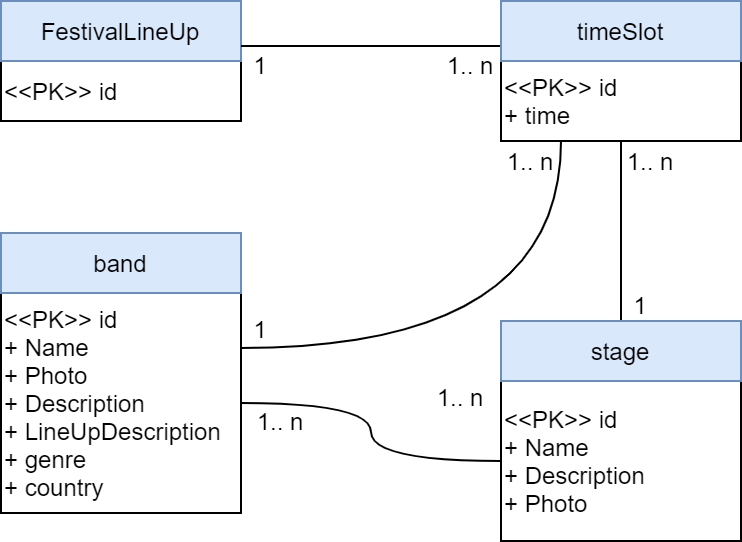

The diagram above was exported from draw.io. Its source (the exported page's mxGraphModel, read from the mxfile embedded in the PNG):
<mxGraphModel dx="1422" dy="804" grid="1" gridSize="10" guides="1" tooltips="1" connect="1" arrows="1" fold="1" page="1" pageScale="1" pageWidth="827" pageHeight="1169" math="0" shadow="0">
  <root>
    <mxCell id="0" />
    <mxCell id="1" parent="0" />
    <mxCell id="RE3yJWc9UsOv5zjAh9Nv-69" style="edgeStyle=orthogonalEdgeStyle;curved=1;rounded=0;orthogonalLoop=1;jettySize=auto;html=1;endArrow=none;endFill=0;fontSize=12;" edge="1" parent="1" source="RE3yJWc9UsOv5zjAh9Nv-1" target="RE3yJWc9UsOv5zjAh9Nv-44">
      <mxGeometry relative="1" as="geometry" />
    </mxCell>
    <mxCell id="RE3yJWc9UsOv5zjAh9Nv-71" style="edgeStyle=orthogonalEdgeStyle;curved=1;rounded=0;orthogonalLoop=1;jettySize=auto;html=1;exitX=1;exitY=0.25;exitDx=0;exitDy=0;entryX=0.25;entryY=1;entryDx=0;entryDy=0;endArrow=none;endFill=0;fontSize=12;" edge="1" parent="1" source="RE3yJWc9UsOv5zjAh9Nv-1" target="RE3yJWc9UsOv5zjAh9Nv-5">
      <mxGeometry relative="1" as="geometry" />
    </mxCell>
    <mxCell id="RE3yJWc9UsOv5zjAh9Nv-1" value="&amp;lt;&amp;lt;PK&amp;gt;&amp;gt; id&lt;br&gt;+ Name&lt;br&gt;+ Photo&lt;br&gt;+ Description&lt;br&gt;+ LineUpDescription&lt;br&gt;+ genre&lt;br&gt;+ country" style="rounded=0;whiteSpace=wrap;html=1;align=left;" vertex="1" parent="1">
      <mxGeometry x="290" y="266" width="120" height="110" as="geometry" />
    </mxCell>
    <mxCell id="RE3yJWc9UsOv5zjAh9Nv-2" value="band" style="rounded=0;whiteSpace=wrap;html=1;fillColor=#dae8fc;strokeColor=#6c8ebf;" vertex="1" parent="1">
      <mxGeometry x="290" y="236" width="120" height="30" as="geometry" />
    </mxCell>
    <mxCell id="RE3yJWc9UsOv5zjAh9Nv-3" value="&amp;lt;&amp;lt;PK&amp;gt;&amp;gt; id" style="rounded=0;whiteSpace=wrap;html=1;align=left;" vertex="1" parent="1">
      <mxGeometry x="290" y="150" width="120" height="30" as="geometry" />
    </mxCell>
    <mxCell id="RE3yJWc9UsOv5zjAh9Nv-4" value="FestivalLineUp" style="rounded=0;whiteSpace=wrap;html=1;fillColor=#dae8fc;strokeColor=#6c8ebf;" vertex="1" parent="1">
      <mxGeometry x="290" y="120" width="120" height="30" as="geometry" />
    </mxCell>
    <mxCell id="RE3yJWc9UsOv5zjAh9Nv-5" value="&amp;lt;&amp;lt;PK&amp;gt;&amp;gt; id&lt;br&gt;+ time" style="rounded=0;whiteSpace=wrap;html=1;align=left;" vertex="1" parent="1">
      <mxGeometry x="540" y="150" width="120" height="40" as="geometry" />
    </mxCell>
    <mxCell id="RE3yJWc9UsOv5zjAh9Nv-48" style="edgeStyle=orthogonalEdgeStyle;curved=1;rounded=0;orthogonalLoop=1;jettySize=auto;html=1;exitX=0;exitY=0.75;exitDx=0;exitDy=0;entryX=1;entryY=0.75;entryDx=0;entryDy=0;endArrow=none;endFill=0;fontSize=12;" edge="1" parent="1" source="RE3yJWc9UsOv5zjAh9Nv-6" target="RE3yJWc9UsOv5zjAh9Nv-4">
      <mxGeometry relative="1" as="geometry" />
    </mxCell>
    <mxCell id="RE3yJWc9UsOv5zjAh9Nv-6" value="timeSlot" style="rounded=0;whiteSpace=wrap;html=1;fillColor=#dae8fc;strokeColor=#6c8ebf;" vertex="1" parent="1">
      <mxGeometry x="540" y="120" width="120" height="30" as="geometry" />
    </mxCell>
    <mxCell id="RE3yJWc9UsOv5zjAh9Nv-44" value="&amp;lt;&amp;lt;PK&amp;gt;&amp;gt; id&lt;br&gt;+ Name&lt;br&gt;+&amp;nbsp;Description&lt;span style=&quot;color: rgba(0 , 0 , 0 , 0) ; font-family: monospace ; font-size: 0px&quot;&gt;%3CmxGraphModel%3E%3Croot%3E%3CmxCell%20id%3D%220%22%2F%3E%3CmxCell%20id%3D%221%22%20parent%3D%220%22%2F%3E%3CmxCell%20id%3D%222%22%20value%3D%22%26amp%3Blt%3B%26amp%3Blt%3BPK%26amp%3Bgt%3B%26amp%3Bgt%3B%20id%26lt%3Bbr%26gt%3B%2B%20Name%26lt%3Bbr%26gt%3B%2B%20Photo%26lt%3Bbr%26gt%3B%2B%20Genre%26lt%3Bbr%26gt%3B%2B%20Country%26lt%3Bbr%26gt%3B%2B%20Description%26lt%3Bbr%26gt%3B%2B%20LineUpDescription%22%20style%3D%22rounded%3D0%3BwhiteSpace%3Dwrap%3Bhtml%3D1%3Balign%3Dleft%3B%22%20vertex%3D%221%22%20parent%3D%221%22%3E%3CmxGeometry%20x%3D%22290%22%20y%3D%22270%22%20width%3D%22120%22%20height%3D%22120%22%20as%3D%22geometry%22%2F%3E%3C%2FmxCell%3E%3CmxCell%20id%3D%223%22%20value%3D%22band%22%20style%3D%22rounded%3D0%3BwhiteSpace%3Dwrap%3Bhtml%3D1%3BfillColor%3D%23dae8fc%3BstrokeColor%3D%236c8ebf%3B%22%20vertex%3D%221%22%20parent%3D%221%22%3E%3CmxGeometry%20x%3D%22290%22%20y%3D%22240%22%20width%3D%22120%22%20height%3D%2230%22%20as%3D%22geometry%22%2F%3E%3C%2FmxCell%3E%3C%2Froot%3E%3C%2FmxGraphModel%3E&lt;/span&gt;&lt;br&gt;+ Photo" style="rounded=0;whiteSpace=wrap;html=1;align=left;" vertex="1" parent="1">
      <mxGeometry x="540" y="310" width="120" height="80" as="geometry" />
    </mxCell>
    <mxCell id="RE3yJWc9UsOv5zjAh9Nv-47" style="edgeStyle=orthogonalEdgeStyle;curved=1;rounded=0;orthogonalLoop=1;jettySize=auto;html=1;exitX=0.5;exitY=0;exitDx=0;exitDy=0;entryX=0.5;entryY=1;entryDx=0;entryDy=0;endArrow=none;endFill=0;fontSize=12;" edge="1" parent="1" source="RE3yJWc9UsOv5zjAh9Nv-45" target="RE3yJWc9UsOv5zjAh9Nv-5">
      <mxGeometry relative="1" as="geometry" />
    </mxCell>
    <mxCell id="RE3yJWc9UsOv5zjAh9Nv-45" value="stage" style="rounded=0;whiteSpace=wrap;html=1;fillColor=#dae8fc;strokeColor=#6c8ebf;" vertex="1" parent="1">
      <mxGeometry x="540" y="280" width="120" height="30" as="geometry" />
    </mxCell>
    <mxCell id="RE3yJWc9UsOv5zjAh9Nv-55" value="1.. n" style="text;html=1;strokeColor=none;fillColor=none;align=center;verticalAlign=middle;whiteSpace=wrap;rounded=0;fontSize=12;" vertex="1" parent="1">
      <mxGeometry x="410" y="320" width="40" height="20" as="geometry" />
    </mxCell>
    <mxCell id="RE3yJWc9UsOv5zjAh9Nv-56" value="1.. n" style="text;html=1;strokeColor=none;fillColor=none;align=center;verticalAlign=middle;whiteSpace=wrap;rounded=0;fontSize=12;" vertex="1" parent="1">
      <mxGeometry x="500" y="308" width="40" height="20" as="geometry" />
    </mxCell>
    <mxCell id="RE3yJWc9UsOv5zjAh9Nv-57" value="1" style="text;html=1;strokeColor=none;fillColor=none;align=center;verticalAlign=middle;whiteSpace=wrap;rounded=0;fontSize=12;" vertex="1" parent="1">
      <mxGeometry x="600" y="262" width="20" height="20" as="geometry" />
    </mxCell>
    <mxCell id="RE3yJWc9UsOv5zjAh9Nv-59" value="1.. n" style="text;html=1;strokeColor=none;fillColor=none;align=center;verticalAlign=middle;whiteSpace=wrap;rounded=0;fontSize=12;" vertex="1" parent="1">
      <mxGeometry x="600" y="190" width="30" height="20" as="geometry" />
    </mxCell>
    <mxCell id="RE3yJWc9UsOv5zjAh9Nv-60" value="1" style="text;html=1;strokeColor=none;fillColor=none;align=center;verticalAlign=middle;whiteSpace=wrap;rounded=0;fontSize=12;" vertex="1" parent="1">
      <mxGeometry x="410" y="142" width="20" height="20" as="geometry" />
    </mxCell>
    <mxCell id="RE3yJWc9UsOv5zjAh9Nv-61" value="1.. n" style="text;html=1;strokeColor=none;fillColor=none;align=center;verticalAlign=middle;whiteSpace=wrap;rounded=0;fontSize=12;" vertex="1" parent="1">
      <mxGeometry x="510" y="142" width="30" height="20" as="geometry" />
    </mxCell>
    <mxCell id="RE3yJWc9UsOv5zjAh9Nv-62" value="1" style="text;html=1;strokeColor=none;fillColor=none;align=center;verticalAlign=middle;whiteSpace=wrap;rounded=0;fontSize=12;" vertex="1" parent="1">
      <mxGeometry x="410" y="274" width="20" height="20" as="geometry" />
    </mxCell>
    <mxCell id="RE3yJWc9UsOv5zjAh9Nv-63" value="1.. n" style="text;html=1;strokeColor=none;fillColor=none;align=center;verticalAlign=middle;whiteSpace=wrap;rounded=0;fontSize=12;" vertex="1" parent="1">
      <mxGeometry x="540" y="190" width="30" height="20" as="geometry" />
    </mxCell>
  </root>
</mxGraphModel>